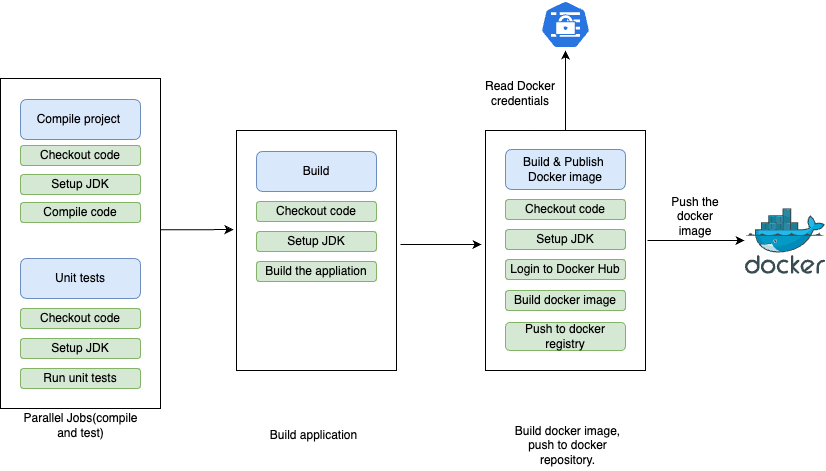

The diagram above was exported from draw.io. Its source (the exported page's mxGraphModel, read from the mxfile embedded in the PNG):
<mxGraphModel dx="1434" dy="712" grid="1" gridSize="10" guides="1" tooltips="1" connect="1" arrows="1" fold="1" page="1" pageScale="1" pageWidth="850" pageHeight="1100" math="0" shadow="0">
  <root>
    <mxCell id="0" />
    <mxCell id="1" parent="0" />
    <mxCell id="WOAZc7G8wEtl01WI2riG-20" value="" style="rounded=0;whiteSpace=wrap;html=1;" parent="1" vertex="1">
      <mxGeometry x="490" y="140" width="160" height="240" as="geometry" />
    </mxCell>
    <mxCell id="WOAZc7G8wEtl01WI2riG-19" value="" style="rounded=0;whiteSpace=wrap;html=1;" parent="1" vertex="1">
      <mxGeometry x="241" y="140" width="160" height="240" as="geometry" />
    </mxCell>
    <mxCell id="WOAZc7G8wEtl01WI2riG-18" value="" style="rounded=0;whiteSpace=wrap;html=1;" parent="1" vertex="1">
      <mxGeometry x="5" y="88" width="160" height="330" as="geometry" />
    </mxCell>
    <mxCell id="WOAZc7G8wEtl01WI2riG-1" value="Compile project&amp;nbsp;" style="rounded=1;whiteSpace=wrap;html=1;fillColor=#dae8fc;strokeColor=#6c8ebf;" parent="1" vertex="1">
      <mxGeometry x="25" y="109" width="120" height="40" as="geometry" />
    </mxCell>
    <mxCell id="WOAZc7G8wEtl01WI2riG-2" value="Unit tests" style="rounded=1;whiteSpace=wrap;html=1;fillColor=#dae8fc;strokeColor=#6c8ebf;" parent="1" vertex="1">
      <mxGeometry x="25" y="268" width="120" height="40" as="geometry" />
    </mxCell>
    <mxCell id="WOAZc7G8wEtl01WI2riG-3" value="Checkout code" style="rounded=1;whiteSpace=wrap;html=1;fillColor=#d5e8d4;strokeColor=#82b366;" parent="1" vertex="1">
      <mxGeometry x="25" y="155" width="120" height="20" as="geometry" />
    </mxCell>
    <mxCell id="WOAZc7G8wEtl01WI2riG-4" value="Setup JDK" style="rounded=1;whiteSpace=wrap;html=1;fillColor=#d5e8d4;strokeColor=#82b366;" parent="1" vertex="1">
      <mxGeometry x="25" y="184" width="120" height="20" as="geometry" />
    </mxCell>
    <mxCell id="WOAZc7G8wEtl01WI2riG-5" value="Compile code" style="rounded=1;whiteSpace=wrap;html=1;fillColor=#d5e8d4;strokeColor=#82b366;" parent="1" vertex="1">
      <mxGeometry x="25" y="212" width="120" height="20" as="geometry" />
    </mxCell>
    <mxCell id="WOAZc7G8wEtl01WI2riG-7" value="Checkout code" style="rounded=1;whiteSpace=wrap;html=1;fillColor=#d5e8d4;strokeColor=#82b366;" parent="1" vertex="1">
      <mxGeometry x="25" y="318" width="120" height="20" as="geometry" />
    </mxCell>
    <mxCell id="WOAZc7G8wEtl01WI2riG-8" value="Setup JDK" style="rounded=1;whiteSpace=wrap;html=1;fillColor=#d5e8d4;strokeColor=#82b366;" parent="1" vertex="1">
      <mxGeometry x="25" y="348" width="120" height="20" as="geometry" />
    </mxCell>
    <mxCell id="WOAZc7G8wEtl01WI2riG-9" value="Run unit tests" style="rounded=1;whiteSpace=wrap;html=1;fillColor=#d5e8d4;strokeColor=#82b366;" parent="1" vertex="1">
      <mxGeometry x="25" y="378" width="120" height="20" as="geometry" />
    </mxCell>
    <mxCell id="WOAZc7G8wEtl01WI2riG-10" value="Build" style="rounded=1;whiteSpace=wrap;html=1;fillColor=#dae8fc;strokeColor=#6c8ebf;" parent="1" vertex="1">
      <mxGeometry x="261" y="161" width="120" height="40" as="geometry" />
    </mxCell>
    <mxCell id="WOAZc7G8wEtl01WI2riG-11" value="Checkout code" style="rounded=1;whiteSpace=wrap;html=1;fillColor=#d5e8d4;strokeColor=#82b366;" parent="1" vertex="1">
      <mxGeometry x="261" y="211" width="120" height="20" as="geometry" />
    </mxCell>
    <mxCell id="WOAZc7G8wEtl01WI2riG-12" value="Setup JDK" style="rounded=1;whiteSpace=wrap;html=1;fillColor=#d5e8d4;strokeColor=#82b366;" parent="1" vertex="1">
      <mxGeometry x="261" y="241" width="120" height="20" as="geometry" />
    </mxCell>
    <mxCell id="WOAZc7G8wEtl01WI2riG-13" value="Build the appliation" style="rounded=1;whiteSpace=wrap;html=1;fillColor=#d5e8d4;strokeColor=#82b366;" parent="1" vertex="1">
      <mxGeometry x="261" y="271" width="120" height="20" as="geometry" />
    </mxCell>
    <mxCell id="WOAZc7G8wEtl01WI2riG-14" value="Build &amp;amp; Publish&amp;nbsp;&lt;div&gt;Docker image&lt;/div&gt;" style="rounded=1;whiteSpace=wrap;html=1;fillColor=#dae8fc;strokeColor=#6c8ebf;" parent="1" vertex="1">
      <mxGeometry x="510" y="159" width="120" height="40" as="geometry" />
    </mxCell>
    <mxCell id="WOAZc7G8wEtl01WI2riG-15" value="Checkout code" style="rounded=1;whiteSpace=wrap;html=1;fillColor=#d5e8d4;strokeColor=#82b366;" parent="1" vertex="1">
      <mxGeometry x="510" y="209" width="120" height="20" as="geometry" />
    </mxCell>
    <mxCell id="WOAZc7G8wEtl01WI2riG-16" value="Setup JDK" style="rounded=1;whiteSpace=wrap;html=1;fillColor=#d5e8d4;strokeColor=#82b366;" parent="1" vertex="1">
      <mxGeometry x="510" y="239" width="120" height="20" as="geometry" />
    </mxCell>
    <mxCell id="WOAZc7G8wEtl01WI2riG-17" value="Login to Docker Hub" style="rounded=1;whiteSpace=wrap;html=1;fillColor=#d5e8d4;strokeColor=#82b366;" parent="1" vertex="1">
      <mxGeometry x="510" y="269" width="120" height="20" as="geometry" />
    </mxCell>
    <mxCell id="WOAZc7G8wEtl01WI2riG-21" value="Build docker image" style="rounded=1;whiteSpace=wrap;html=1;fillColor=#d5e8d4;strokeColor=#82b366;" parent="1" vertex="1">
      <mxGeometry x="510" y="300" width="120" height="20" as="geometry" />
    </mxCell>
    <mxCell id="WOAZc7G8wEtl01WI2riG-22" value="Push to docker registry" style="rounded=1;whiteSpace=wrap;html=1;fillColor=#d5e8d4;strokeColor=#82b366;" parent="1" vertex="1">
      <mxGeometry x="510" y="332" width="120" height="28" as="geometry" />
    </mxCell>
    <mxCell id="WOAZc7G8wEtl01WI2riG-24" value="" style="aspect=fixed;sketch=0;html=1;dashed=0;whitespace=wrap;verticalLabelPosition=bottom;verticalAlign=top;fillColor=#2875E2;strokeColor=#ffffff;points=[[0.005,0.63,0],[0.1,0.2,0],[0.9,0.2,0],[0.5,0,0],[0.995,0.63,0],[0.72,0.99,0],[0.5,1,0],[0.28,0.99,0]];shape=mxgraph.kubernetes.icon2;prIcon=secret" parent="1" vertex="1">
      <mxGeometry x="545" y="10" width="50" height="48" as="geometry" />
    </mxCell>
    <mxCell id="WOAZc7G8wEtl01WI2riG-25" value="" style="image;sketch=0;aspect=fixed;html=1;points=[];align=center;fontSize=12;image=img/lib/mscae/Docker.svg;" parent="1" vertex="1">
      <mxGeometry x="750" y="218.2" width="80" height="65.6" as="geometry" />
    </mxCell>
    <mxCell id="WOAZc7G8wEtl01WI2riG-29" value="" style="endArrow=classic;html=1;rounded=0;" parent="1" source="WOAZc7G8wEtl01WI2riG-20" edge="1">
      <mxGeometry width="50" height="50" relative="1" as="geometry">
        <mxPoint x="400" y="310" as="sourcePoint" />
        <mxPoint x="570" y="60" as="targetPoint" />
      </mxGeometry>
    </mxCell>
    <mxCell id="WOAZc7G8wEtl01WI2riG-30" value="Read Docker credentials" style="text;html=1;align=center;verticalAlign=middle;whiteSpace=wrap;rounded=0;" parent="1" vertex="1">
      <mxGeometry x="480" y="88" width="90" height="30" as="geometry" />
    </mxCell>
    <mxCell id="WOAZc7G8wEtl01WI2riG-32" value="" style="endArrow=classic;html=1;rounded=0;" parent="1" edge="1">
      <mxGeometry width="50" height="50" relative="1" as="geometry">
        <mxPoint x="652" y="250" as="sourcePoint" />
        <mxPoint x="749" y="250" as="targetPoint" />
      </mxGeometry>
    </mxCell>
    <mxCell id="WOAZc7G8wEtl01WI2riG-33" value="Push the docker image" style="text;html=1;align=center;verticalAlign=middle;whiteSpace=wrap;rounded=0;" parent="1" vertex="1">
      <mxGeometry x="670" y="211" width="60" height="30" as="geometry" />
    </mxCell>
    <mxCell id="WOAZc7G8wEtl01WI2riG-34" value="" style="endArrow=classic;html=1;rounded=0;entryX=-0.025;entryY=0.475;entryDx=0;entryDy=0;entryPerimeter=0;exitX=1.025;exitY=0.475;exitDx=0;exitDy=0;exitPerimeter=0;" parent="1" source="WOAZc7G8wEtl01WI2riG-19" target="WOAZc7G8wEtl01WI2riG-20" edge="1">
      <mxGeometry width="50" height="50" relative="1" as="geometry">
        <mxPoint x="400" y="290" as="sourcePoint" />
        <mxPoint x="450" y="240" as="targetPoint" />
      </mxGeometry>
    </mxCell>
    <mxCell id="WOAZc7G8wEtl01WI2riG-35" value="Parallel Jobs(compile and test)" style="text;html=1;align=center;verticalAlign=middle;whiteSpace=wrap;rounded=0;" parent="1" vertex="1">
      <mxGeometry x="22.5" y="420" width="125" height="30" as="geometry" />
    </mxCell>
    <mxCell id="WOAZc7G8wEtl01WI2riG-37" value="" style="endArrow=classic;html=1;rounded=0;exitX=1;exitY=0.458;exitDx=0;exitDy=0;exitPerimeter=0;entryX=-0.019;entryY=0.413;entryDx=0;entryDy=0;entryPerimeter=0;" parent="1" source="WOAZc7G8wEtl01WI2riG-18" target="WOAZc7G8wEtl01WI2riG-19" edge="1">
      <mxGeometry width="50" height="50" relative="1" as="geometry">
        <mxPoint x="190" y="300" as="sourcePoint" />
        <mxPoint x="450" y="300" as="targetPoint" />
      </mxGeometry>
    </mxCell>
    <mxCell id="ZwHZ9nqX5IMpdtykxJ6n-1" value="Build application" style="text;html=1;align=center;verticalAlign=middle;whiteSpace=wrap;rounded=0;" vertex="1" parent="1">
      <mxGeometry x="256" y="430" width="125" height="30" as="geometry" />
    </mxCell>
    <mxCell id="ZwHZ9nqX5IMpdtykxJ6n-2" value="Build docker image, push to docker repository." style="text;html=1;align=center;verticalAlign=middle;whiteSpace=wrap;rounded=0;" vertex="1" parent="1">
      <mxGeometry x="510" y="430" width="125" height="50" as="geometry" />
    </mxCell>
  </root>
</mxGraphModel>